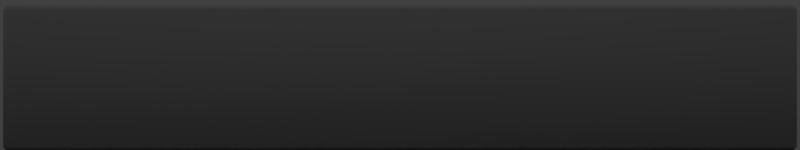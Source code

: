 # Source: render_dialog.blend  (saved by Blender 2.69.0; exported with 4.5.12 LTS)
import bpy
from mathutils import Matrix  # noqa: F401  (used for matrix-valued properties, if any)

bpy.ops.wm.read_factory_settings(use_empty=True)
scene = bpy.context.scene
scene.name = 'Scene'

# ---- collections
col_collection_1 = bpy.data.collections.new('Collection 1'); scene.collection.children.link(col_collection_1)

# ---- materials (node trees are filled in below, after node groups)
mat_material_001 = bpy.data.materials.new('Material.001')
mat_material_001.alpha_threshold = 0.0
mat_material_001.use_transparent_shadow = False
mat_material_001.preview_render_type = 'CUBE'
mat_material_001.diffuse_color = (0.8276, 0.8276, 0.8276, 1.0)
mat_material_001.roughness = 0.5
mat_material_001.specular_intensity = 0.1
mat_material_001.line_color = (0.0, 0.0, 0.0, 1.0)
mat_material = bpy.data.materials.new('Material')
mat_material.alpha_threshold = 0.0
mat_material.use_transparent_shadow = False
mat_material.diffuse_color = (0.01467, 0.01467, 0.01467, 1.0)
mat_material.roughness = 0.5
mat_material.specular_intensity = 0.0
mat_material.line_color = (0.0, 0.0, 0.0, 1.0)

# ---- material node trees

# ---- world
world_world = bpy.data.worlds.new('World'); scene.world = world_world
world_world.color = (0.05088, 0.05088, 0.05088)
world_world.use_sun_shadow = False
world_world.sun_shadow_jitter_overblur = 0.0
world_world.cycles.sampling_method = 'MANUAL'
world_world.cycles.sample_map_resolution = 256
world_world.light_settings.ao_factor = 0.8
world_world.light_settings.distance = 1000.0

# ---- cameras
cam_camera = bpy.data.cameras.new('Camera')
cam_camera.type = 'ORTHO'
cam_camera.clip_end = 100.0
cam_camera.lens = 70.0
cam_camera.sensor_width = 32.0
cam_camera.sensor_height = 18.0
cam_camera.ortho_scale = 1.0
cam_camera.dof.focus_distance = 0.0
cam_camera.dof.aperture_fstop = 128.0

# ---- lights
light_lamp = bpy.data.lights.new('Lamp', 'POINT')
light_lamp.transmission_factor = 0.0
light_lamp.cutoff_distance = 30.0
light_lamp.energy = 110.0
light_lamp.shadow_buffer_clip_start = 1.001
light_lamp.shadow_soft_size = 0.1
light_lamp.shadow_maximum_resolution = 0.006
light_lamp.use_absolute_resolution = True
light_lamp.cycles.use_multiple_importance_sampling = False

# ---- meshes
me_cube_001 = bpy.data.meshes.new('Cube.001')
me_cube_001.from_pydata([(0.496, -0.09097, -0.06274), (0.496, -0.09097, 0.06274), (-0.496, -0.09097, 0.06274), (-0.496, -0.09097, -0.06274), (0.496, 0.09097, -0.06274), (0.496, 0.09097, 0.06274), (-0.496, 0.09097, 0.06274), (-0.496, 0.09097, -0.06274)], [], [(4, 5, 1, 0), (5, 6, 2, 1), (6, 7, 3, 2), (7, 4, 0, 3), (0, 1, 2, 3), (7, 6, 5, 4)])
me_cube_001.polygons.foreach_set('use_smooth', [True] * 6)
me_cube_001.materials.append(mat_material_001)
me_cube_001.use_remesh_preserve_volume = False
me_cube_001.use_remesh_preserve_attributes = False
me_cube_001.use_mirror_vertex_groups = False
me_cube_001.update()
me_cube_016 = bpy.data.meshes.new('Cube.016')
me_cube_016.from_pydata([(-100.0, -100.0, -1.0), (-100.0, 100.0, -1.0), (100.0, 100.0, -1.0), (100.0, -100.0, -1.0), (-100.0, -100.0, 1.0), (-100.0, 100.0, 1.0), (100.0, 100.0, 1.0), (100.0, -100.0, 1.0), (-80.0, 100.0, 1.0), (-60.0, 100.0, 1.0), (-40.0, 100.0, 1.0), (-20.0, 100.0, 1.0), (0.0, 100.0, 1.0), (20.0, 100.0, 1.0), (40.0, 100.0, 1.0), (60.0, 100.0, 1.0), (80.0, 100.0, 1.0), (80.0, 100.0, -1.0), (60.0, 100.0, -1.0), (40.0, 100.0, -1.0), (20.0, 100.0, -1.0), (0.0, 100.0, -1.0), (-20.0, 100.0, -1.0), (-40.0, 100.0, -1.0), (-60.0, 100.0, -1.0), (-80.0, 100.0, -1.0), (80.0, -100.0, 1.0), (60.0, -100.0, 1.0), (40.0, -100.0, 1.0), (20.0, -100.0, 1.0), (0.0, -100.0, 1.0), (-20.0, -100.0, 1.0), (-40.0, -100.0, 1.0), (-60.0, -100.0, 1.0), (-80.0, -100.0, 1.0), (-80.0, -100.0, -1.0), (-60.0, -100.0, -1.0), (-40.0, -100.0, -1.0), (-20.0, -100.0, -1.0), (0.0, -100.0, -1.0), (20.0, -100.0, -1.0), (40.0, -100.0, -1.0), (60.0, -100.0, -1.0), (80.0, -100.0, -1.0), (-100.0, -80.0, 1.0), (-100.0, -60.0, 1.0), (-100.0, -40.0, 1.0), (-100.0, -20.0, 1.0), (-100.0, 0.0, 1.0), (-100.0, 20.0, 1.0), (-100.0, 40.0, 1.0), (-100.0, 60.0, 1.0), (-100.0, 80.0, 1.0), (-100.0, 80.0, -1.0), (-100.0, 60.0, -1.0), (-100.0, 40.0, -1.0), (-100.0, 20.0, -1.0), (-100.0, 0.0, -1.0), (-100.0, -20.0, -1.0), (-100.0, -40.0, -1.0), (-100.0, -60.0, -1.0), (-100.0, -80.0, -1.0), (100.0, 80.0, 1.0), (100.0, 60.0, 1.0), (100.0, 40.0, 1.0), (100.0, 20.0, 1.0), (100.0, 0.0, 1.0), (100.0, -20.0, 1.0), (100.0, -40.0, 1.0), (100.0, -60.0, 1.0), (100.0, -80.0, 1.0), (100.0, -80.0, -1.0), (100.0, -60.0, -1.0), (100.0, -40.0, -1.0), (100.0, -20.0, -1.0), (100.0, 0.0, -1.0), (100.0, 20.0, -1.0), (100.0, 40.0, -1.0), (100.0, 60.0, -1.0), (100.0, 80.0, -1.0), (-80.0, 80.0, -1.0), (-80.0, 60.0, -1.0), (-80.0, 40.0, -1.0), (-80.0, 20.0, -1.0), (-80.0, 0.0, -1.0), (-80.0, -20.0, -1.0), (-80.0, -40.0, -1.0), (-80.0, -60.0, -1.0), (-80.0, -80.0, -1.0), (-60.0, 80.0, -1.0), (-60.0, 60.0, -1.0), (-60.0, 40.0, -1.0), (-60.0, 20.0, -1.0), (-60.0, 0.0, -1.0), (-60.0, -20.0, -1.0), (-60.0, -40.0, -1.0), (-60.0, -60.0, -1.0), (-60.0, -80.0, -1.0), (-40.0, 80.0, -1.0), (-40.0, 60.0, -1.0), (-40.0, 40.0, -1.0), (-40.0, 20.0, -1.0), (-40.0, 0.0, -1.0), (-40.0, -20.0, -1.0), (-40.0, -40.0, -1.0), (-40.0, -60.0, -1.0), (-40.0, -80.0, -1.0), (-20.0, 80.0, -1.0), (-20.0, 60.0, -1.0), (-20.0, 40.0, -1.0), (-20.0, 20.0, -1.0), (-20.0, 0.0, -1.0), (-20.0, -20.0, -1.0), (-20.0, -40.0, -1.0), (-20.0, -60.0, -1.0), (-20.0, -80.0, -1.0), (0.0, 80.0, -1.0), (0.0, 60.0, -1.0), (0.0, 40.0, -1.0), (0.0, 20.0, -1.0), (0.0, 0.0, -1.0), (0.0, -20.0, -1.0), (0.0, -40.0, -1.0), (0.0, -60.0, -1.0), (0.0, -80.0, -1.0), (20.0, 80.0, -1.0), (20.0, 60.0, -1.0), (20.0, 40.0, -1.0), (20.0, 20.0, -1.0), (20.0, 0.0, -1.0), (20.0, -20.0, -1.0), (20.0, -40.0, -1.0), (20.0, -60.0, -1.0), (20.0, -80.0, -1.0), (40.0, 80.0, -1.0), (40.0, 60.0, -1.0), (40.0, 40.0, -1.0), (40.0, 20.0, -1.0), (40.0, 0.0, -1.0), (40.0, -20.0, -1.0), (40.0, -40.0, -1.0), (40.0, -60.0, -1.0), (40.0, -80.0, -1.0), (60.0, 80.0, -1.0), (60.0, 60.0, -1.0), (60.0, 40.0, -1.0), (60.0, 20.0, -1.0), (60.0, 0.0, -1.0), (60.0, -20.0, -1.0), (60.0, -40.0, -1.0), (60.0, -60.0, -1.0), (60.0, -80.0, -1.0), (80.0, 80.0, -1.0), (80.0, 60.0, -1.0), (80.0, 40.0, -1.0), (80.0, 20.0, -1.0), (80.0, 0.0, -1.0), (80.0, -20.0, -1.0), (80.0, -40.0, -1.0), (80.0, -60.0, -1.0), (80.0, -80.0, -1.0), (80.0, 80.0, 1.0), (80.0, 60.0, 1.0), (80.0, 40.0, 1.0), (80.0, 20.0, 1.0), (80.0, 0.0, 1.0), (80.0, -20.0, 1.0), (80.0, -40.0, 1.0), (80.0, -60.0, 1.0), (80.0, -80.0, 1.0), (60.0, 80.0, 1.0), (60.0, 60.0, 1.0), (60.0, 40.0, 1.0), (60.0, 20.0, 1.0), (60.0, 0.0, 1.0), (60.0, -20.0, 1.0), (60.0, -40.0, 1.0), (60.0, -60.0, 1.0), (60.0, -80.0, 1.0), (40.0, 80.0, 1.0), (40.0, 60.0, 1.0), (40.0, 40.0, 1.0), (40.0, 20.0, 1.0), (40.0, 0.0, 1.0), (40.0, -20.0, 1.0), (40.0, -40.0, 1.0), (40.0, -60.0, 1.0), (40.0, -80.0, 1.0), (20.0, 80.0, 1.0), (20.0, 60.0, 1.0), (20.0, 40.0, 1.0), (20.0, 20.0, 1.0), (20.0, 0.0, 1.0), (20.0, -20.0, 1.0), (20.0, -40.0, 1.0), (20.0, -60.0, 1.0), (20.0, -80.0, 1.0), (0.0, 80.0, 1.0), (0.0, 60.0, 1.0), (0.0, 40.0, 1.0), (0.0, 20.0, 1.0), (0.0, 0.0, 1.0), (0.0, -20.0, 1.0), (0.0, -40.0, 1.0), (0.0, -60.0, 1.0), (0.0, -80.0, 1.0), (-20.0, 80.0, 1.0), (-20.0, 60.0, 1.0), (-20.0, 40.0, 1.0), (-20.0, 20.0, 1.0), (-20.0, 0.0, 1.0), (-20.0, -20.0, 1.0), (-20.0, -40.0, 1.0), (-20.0, -60.0, 1.0), (-20.0, -80.0, 1.0), (-40.0, 80.0, 1.0), (-40.0, 60.0, 1.0), (-40.0, 40.0, 1.0), (-40.0, 20.0, 1.0), (-40.0, 0.0, 1.0), (-40.0, -20.0, 1.0), (-40.0, -40.0, 1.0), (-40.0, -60.0, 1.0), (-40.0, -80.0, 1.0), (-60.0, 80.0, 1.0), (-60.0, 60.0, 1.0), (-60.0, 40.0, 1.0), (-60.0, 20.0, 1.0), (-60.0, 0.0, 1.0), (-60.0, -20.0, 1.0), (-60.0, -40.0, 1.0), (-60.0, -60.0, 1.0), (-60.0, -80.0, 1.0), (-80.0, 80.0, 1.0), (-80.0, 60.0, 1.0), (-80.0, 40.0, 1.0), (-80.0, 20.0, 1.0), (-80.0, 0.0, 1.0), (-80.0, -20.0, 1.0), (-80.0, -40.0, 1.0), (-80.0, -60.0, 1.0), (-80.0, -80.0, 1.0)], [], [(52, 5, 1, 53), (16, 6, 2, 17), (70, 7, 3, 71), (34, 4, 0, 35), (152, 17, 2, 79), (233, 8, 5, 52), (5, 8, 25, 1), (8, 9, 24, 25), (9, 10, 23, 24), (10, 11, 22, 23), (11, 12, 21, 22), (12, 13, 20, 21), (13, 14, 19, 20), (14, 15, 18, 19), (15, 16, 17, 18), (7, 26, 43, 3), (26, 27, 42, 43), (27, 28, 41, 42), (28, 29, 40, 41), (29, 30, 39, 40), (30, 31, 38, 39), (31, 32, 37, 38), (32, 33, 36, 37), (33, 34, 35, 36), (53, 1, 25, 80), (80, 25, 24, 89), (89, 24, 23, 98), (98, 23, 22, 107), (107, 22, 21, 116), (116, 21, 20, 125), (125, 20, 19, 134), (134, 19, 18, 143), (143, 18, 17, 152), (62, 6, 16, 161), (161, 16, 15, 170), (170, 15, 14, 179), (179, 14, 13, 188), (188, 13, 12, 197), (197, 12, 11, 206), (206, 11, 10, 215), (215, 10, 9, 224), (224, 9, 8, 233), (4, 44, 61, 0), (44, 45, 60, 61), (45, 46, 59, 60), (46, 47, 58, 59), (47, 48, 57, 58), (48, 49, 56, 57), (49, 50, 55, 56), (50, 51, 54, 55), (51, 52, 53, 54), (6, 62, 79, 2), (62, 63, 78, 79), (63, 64, 77, 78), (64, 65, 76, 77), (65, 66, 75, 76), (66, 67, 74, 75), (67, 68, 73, 74), (68, 69, 72, 73), (69, 70, 71, 72), (43, 160, 71, 3), (160, 159, 72, 71), (159, 158, 73, 72), (158, 157, 74, 73), (157, 156, 75, 74), (156, 155, 76, 75), (155, 154, 77, 76), (154, 153, 78, 77), (153, 152, 79, 78), (34, 241, 44, 4), (241, 240, 45, 44), (240, 239, 46, 45), (239, 238, 47, 46), (238, 237, 48, 47), (237, 236, 49, 48), (236, 235, 50, 49), (235, 234, 51, 50), (234, 233, 52, 51), (0, 61, 88, 35), (61, 60, 87, 88), (60, 59, 86, 87), (59, 58, 85, 86), (58, 57, 84, 85), (57, 56, 83, 84), (56, 55, 82, 83), (55, 54, 81, 82), (54, 53, 80, 81), (35, 88, 97, 36), (88, 87, 96, 97), (87, 86, 95, 96), (86, 85, 94, 95), (85, 84, 93, 94), (84, 83, 92, 93), (83, 82, 91, 92), (82, 81, 90, 91), (81, 80, 89, 90), (36, 97, 106, 37), (97, 96, 105, 106), (96, 95, 104, 105), (95, 94, 103, 104), (94, 93, 102, 103), (93, 92, 101, 102), (92, 91, 100, 101), (91, 90, 99, 100), (90, 89, 98, 99), (37, 106, 115, 38), (106, 105, 114, 115), (105, 104, 113, 114), (104, 103, 112, 113), (103, 102, 111, 112), (102, 101, 110, 111), (101, 100, 109, 110), (100, 99, 108, 109), (99, 98, 107, 108), (38, 115, 124, 39), (115, 114, 123, 124), (114, 113, 122, 123), (113, 112, 121, 122), (112, 111, 120, 121), (111, 110, 119, 120), (110, 109, 118, 119), (109, 108, 117, 118), (108, 107, 116, 117), (39, 124, 133, 40), (124, 123, 132, 133), (123, 122, 131, 132), (122, 121, 130, 131), (121, 120, 129, 130), (120, 119, 128, 129), (119, 118, 127, 128), (118, 117, 126, 127), (117, 116, 125, 126), (40, 133, 142, 41), (133, 132, 141, 142), (132, 131, 140, 141), (131, 130, 139, 140), (130, 129, 138, 139), (129, 128, 137, 138), (128, 127, 136, 137), (127, 126, 135, 136), (126, 125, 134, 135), (41, 142, 151, 42), (142, 141, 150, 151), (141, 140, 149, 150), (140, 139, 148, 149), (139, 138, 147, 148), (138, 137, 146, 147), (137, 136, 145, 146), (136, 135, 144, 145), (135, 134, 143, 144), (42, 151, 160, 43), (151, 150, 159, 160), (150, 149, 158, 159), (149, 148, 157, 158), (148, 147, 156, 157), (147, 146, 155, 156), (146, 145, 154, 155), (145, 144, 153, 154), (144, 143, 152, 153), (7, 70, 169, 26), (70, 69, 168, 169), (69, 68, 167, 168), (68, 67, 166, 167), (67, 66, 165, 166), (66, 65, 164, 165), (65, 64, 163, 164), (64, 63, 162, 163), (63, 62, 161, 162), (26, 169, 178, 27), (169, 168, 177, 178), (168, 167, 176, 177), (167, 166, 175, 176), (166, 165, 174, 175), (165, 164, 173, 174), (164, 163, 172, 173), (163, 162, 171, 172), (162, 161, 170, 171), (27, 178, 187, 28), (178, 177, 186, 187), (177, 176, 185, 186), (176, 175, 184, 185), (175, 174, 183, 184), (174, 173, 182, 183), (173, 172, 181, 182), (172, 171, 180, 181), (171, 170, 179, 180), (28, 187, 196, 29), (187, 186, 195, 196), (186, 185, 194, 195), (185, 184, 193, 194), (184, 183, 192, 193), (183, 182, 191, 192), (182, 181, 190, 191), (181, 180, 189, 190), (180, 179, 188, 189), (29, 196, 205, 30), (196, 195, 204, 205), (195, 194, 203, 204), (194, 193, 202, 203), (193, 192, 201, 202), (192, 191, 200, 201), (191, 190, 199, 200), (190, 189, 198, 199), (189, 188, 197, 198), (30, 205, 214, 31), (205, 204, 213, 214), (204, 203, 212, 213), (203, 202, 211, 212), (202, 201, 210, 211), (201, 200, 209, 210), (200, 199, 208, 209), (199, 198, 207, 208), (198, 197, 206, 207), (31, 214, 223, 32), (214, 213, 222, 223), (213, 212, 221, 222), (212, 211, 220, 221), (211, 210, 219, 220), (210, 209, 218, 219), (209, 208, 217, 218), (208, 207, 216, 217), (207, 206, 215, 216), (32, 223, 232, 33), (223, 222, 231, 232), (222, 221, 230, 231), (221, 220, 229, 230), (220, 219, 228, 229), (219, 218, 227, 228), (218, 217, 226, 227), (217, 216, 225, 226), (216, 215, 224, 225), (33, 232, 241, 34), (232, 231, 240, 241), (231, 230, 239, 240), (230, 229, 238, 239), (229, 228, 237, 238), (228, 227, 236, 237), (227, 226, 235, 236), (226, 225, 234, 235), (225, 224, 233, 234)])
me_cube_016.materials.append(mat_material)
me_cube_016.use_remesh_preserve_volume = False
me_cube_016.use_remesh_preserve_attributes = False
me_cube_016.use_mirror_vertex_groups = False
me_cube_016.update()

# ---- objects
ob_cube_001 = bpy.data.objects.new('Cube.001', me_cube_001)
ob_cube_013 = bpy.data.objects.new('Cube.013', me_cube_016)
ob_lamp = bpy.data.objects.new('Lamp', light_lamp)
ob_camera = bpy.data.objects.new('Camera', cam_camera)

# ---- transforms, parenting, visibility, modifiers, constraints
ob_cube_001.location = (0.0, 0.0, 1.0)
ob_cube_001.rotation_euler = (-1.571, 3.142, 3.142)
ob_cube_001.lineart.crease_threshold = 0.0
_m = ob_cube_001.modifiers.new('Bevel', 'BEVEL')
_m.width = 0.005
_m.width_pct = 0.005
_m.limit_method = 'NONE'
_m.spread = 0.0
ob_cube_013.location = (0.0, 0.0, -1.0)
ob_cube_013.lineart.crease_threshold = 0.0
ob_lamp.location = (-9.09, -13.47, 20.09)
ob_lamp.rotation_euler = (0.6503, 0.05522, 1.866)
ob_lamp.lock_rotations_4d = False
ob_lamp.empty_display_type = 'ARROWS'
ob_lamp.color = (0.0, 0.0, 0.0, 0.0)
ob_lamp.lineart.crease_threshold = 0.0
ob_camera.location = (0.0, -20.0, 1.0)
ob_camera.rotation_euler = (1.571, 2.22e-16, 2.22e-16)
ob_camera.lock_rotations_4d = False
ob_camera.empty_display_type = 'ARROWS'
ob_camera.color = (0.0, 0.0, 0.0, 0.0)
ob_camera.display_type = 'WIRE'
ob_camera.lineart.crease_threshold = 0.0

# ---- collection membership
col_collection_1.objects.link(ob_cube_001)
col_collection_1.objects.link(ob_cube_013)
col_collection_1.objects.link(ob_lamp)
col_collection_1.objects.link(ob_camera)

# ---- scene / render settings (as saved in the file)
scene.camera = ob_camera
scene.frame_start = 1; scene.frame_end = 250; scene.frame_set(0)
scene.render.engine = 'BLENDER_EEVEE_NEXT'
scene.render.image_settings.compression = 90
scene.render.resolution_x = 773
scene.render.resolution_y = 145
scene.render.dither_intensity = 0.0
scene.render.film_transparent = True
scene.cycles.use_denoising = False
scene.cycles.samples = 10
scene.cycles.sampling_pattern = 'TABULATED_SOBOL'
scene.cycles.light_sampling_threshold = 0.0
scene.cycles.use_adaptive_sampling = False
scene.cycles.use_light_tree = False
scene.cycles.blur_glossy = 0.0
scene.cycles.volume_bounces = 1
scene.cycles.pixel_filter_type = 'GAUSSIAN'
scene.cycles.sample_clamp_indirect = 0.0
scene.view_settings.view_transform = 'Standard'
bpy.context.view_layer.update()

